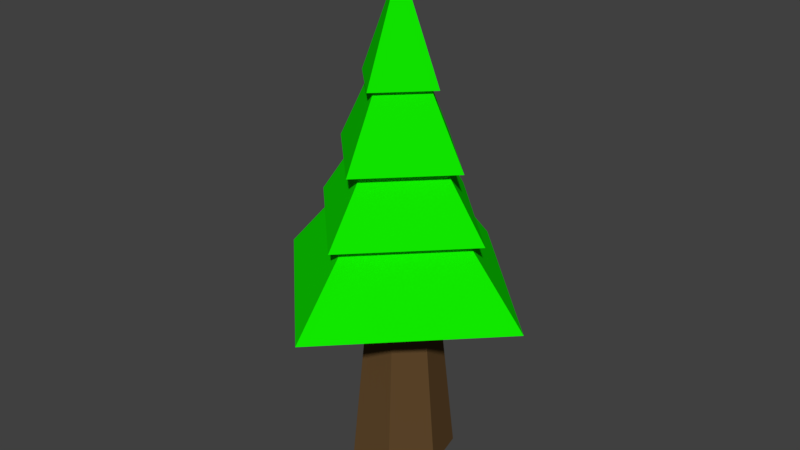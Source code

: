 # Source: Tree.blend  (saved by Blender 2.79.0; exported with 4.5.12 LTS)
import bpy
from mathutils import Matrix  # noqa: F401  (used for matrix-valued properties, if any)

bpy.ops.wm.read_factory_settings(use_empty=True)
scene = bpy.context.scene
scene.name = 'Scene'

# ---- collections
col_collection_1 = bpy.data.collections.new('Collection 1'); scene.collection.children.link(col_collection_1)
col_collection_7 = bpy.data.collections.new('Collection 7'); scene.collection.children.link(col_collection_7)

# ---- materials (node trees are filled in below, after node groups)
mat_marron = bpy.data.materials.new('Marron')
mat_marron.alpha_threshold = 0.0
mat_marron.use_transparent_shadow = False
mat_marron.diffuse_color = (0.1144, 0.06301, 0.02416, 1.0)
mat_marron.roughness = 0.5
mat_vert = bpy.data.materials.new('Vert')
mat_vert.alpha_threshold = 0.0
mat_vert.use_transparent_shadow = False
mat_vert.diffuse_color = (0.00565, 0.8, 0.0, 1.0)
mat_vert.roughness = 0.5

# ---- material node trees

# ---- world
world_world = bpy.data.worlds.new('World'); scene.world = world_world
world_world.color = (0.05088, 0.05088, 0.05088)
world_world.use_sun_shadow = False
world_world.sun_shadow_jitter_overblur = 0.0
world_world.cycles.sampling_method = 'MANUAL'

# ---- meshes
me_cylinder = bpy.data.meshes.new('Cylinder')
me_cylinder.from_pydata([(0.0, 1.0, -1.0), (-3.037e-08, 0.1082, 7.716), (0.7818, 0.6235, -1.0), (0.08459, 0.06746, 7.716), (0.9749, -0.2225, -1.0), (0.1055, -0.02408, 7.716), (0.4339, -0.901, -1.0), (0.04694, -0.09748, 7.716), (-0.4339, -0.901, -1.0), (-0.04694, -0.09748, 7.716), (-0.9749, -0.2225, -1.0), (-0.1055, -0.02408, 7.716), (-0.7818, 0.6235, -1.0), (-0.08459, 0.06746, 7.716)], [], [(0, 1, 3, 2), (2, 3, 5, 4), (4, 5, 7, 6), (6, 7, 9, 8), (8, 9, 11, 10), (3, 1, 13, 11, 9, 7, 5), (10, 11, 13, 12), (12, 13, 1, 0), (0, 2, 4, 6, 8, 10, 12)])
me_cylinder.materials.append(mat_marron)
me_cylinder.use_remesh_preserve_volume = False
me_cylinder.use_remesh_preserve_attributes = False
me_cylinder.use_mirror_vertex_groups = False
me_cylinder.update()
me_cone_001 = bpy.data.meshes.new('Cone.001')
me_cone_001.from_pydata([(0.0, 1.0, -1.0), (0.0, 0.0, 1.0), (1.0, -4.371e-08, -1.0), (-8.742e-08, -1.0, -1.0), (-1.0, 1.192e-08, -1.0), (8.769e-09, 3.205, -4.955), (8.769e-09, -1.187e-09, -1.882), (3.205, -1.413e-07, -4.955), (-2.714e-07, -3.205, -4.955), (-3.205, 3.703e-08, -4.955), (0.0, 2.195, -3.561), (0.0, 0.0, -0.9656), (2.195, -9.594e-08, -3.561), (-1.919e-07, -2.195, -3.561), (-2.195, 2.617e-08, -3.561), (0.0, 1.63, -2.351), (0.0, 0.0, 0.245), (1.63, -7.124e-08, -2.351), (-1.425e-07, -1.63, -2.351), (-1.63, 1.943e-08, -2.351)], [], [(0, 1, 2), (2, 1, 3), (3, 1, 4), (4, 1, 0), (0, 2, 3, 4), (5, 6, 7), (7, 6, 8), (8, 6, 9), (9, 6, 5), (5, 7, 8, 9), (10, 11, 12), (12, 11, 13), (13, 11, 14), (14, 11, 10), (10, 12, 13, 14), (15, 16, 17), (17, 16, 18), (18, 16, 19), (19, 16, 15), (15, 17, 18, 19)])
me_cone_001.materials.append(mat_vert)
me_cone_001.use_remesh_preserve_volume = False
me_cone_001.use_remesh_preserve_attributes = False
me_cone_001.use_mirror_vertex_groups = False
me_cone_001.update()

# ---- objects
ob_tronc = bpy.data.objects.new('Tronc', me_cylinder)
ob_feuilles = bpy.data.objects.new('Feuilles', me_cone_001)

# ---- transforms, parenting, visibility, modifiers, constraints
ob_tronc.location = (0.0, 0.0, 1.0)
ob_tronc.lineart.crease_threshold = 0.0
ob_feuilles.location = (-0.02022, -0.02291, 8.322)
ob_feuilles.scale = (0.8372, 0.8372, 0.9818)
ob_feuilles.lineart.crease_threshold = 0.0

# ---- collection membership
col_collection_1.objects.link(ob_tronc)
col_collection_7.objects.link(ob_feuilles)

# ---- scene / render settings (as saved in the file)
scene.frame_start = 1; scene.frame_end = 250; scene.frame_set(1)
scene.render.engine = 'BLENDER_EEVEE_NEXT'
scene.render.resolution_percentage = 50
scene.render.dither_intensity = 0.0
scene.cycles.use_denoising = False
scene.cycles.samples = 128
scene.cycles.sampling_pattern = 'TABULATED_SOBOL'
scene.cycles.use_adaptive_sampling = False
scene.cycles.use_light_tree = False
scene.cycles.blur_glossy = 0.0
scene.cycles.sample_clamp_indirect = 0.0
scene.view_settings.view_transform = 'Standard'
bpy.context.view_layer.update()

# ---- added for rendering (the .blend has no active camera and no usable light): camera, sun
cam_auto = bpy.data.cameras.new('AutoCamera')
cam_auto.lens = 50.0
cam_auto.sensor_width = 36.0
cam_auto.clip_end = 1000.0
ob_auto_camera = bpy.data.objects.new('AutoCamera', cam_auto)
scene.collection.objects.link(ob_auto_camera)
ob_auto_camera.location = (11.089, -13.354, 13.5395)
ob_auto_camera.rotation_euler = (1.09748, -7.21219e-08, 0.694738)
scene.camera = ob_auto_camera
light_auto_sun = bpy.data.lights.new('AutoSun', 'SUN')
light_auto_sun.energy = 3.0
light_auto_sun.angle = 0.0523599
ob_auto_sun = bpy.data.objects.new('AutoSun', light_auto_sun)
scene.collection.objects.link(ob_auto_sun)
ob_auto_sun.rotation_euler = (0.872665, 0.174533, 0.523599)
bpy.context.view_layer.update()
